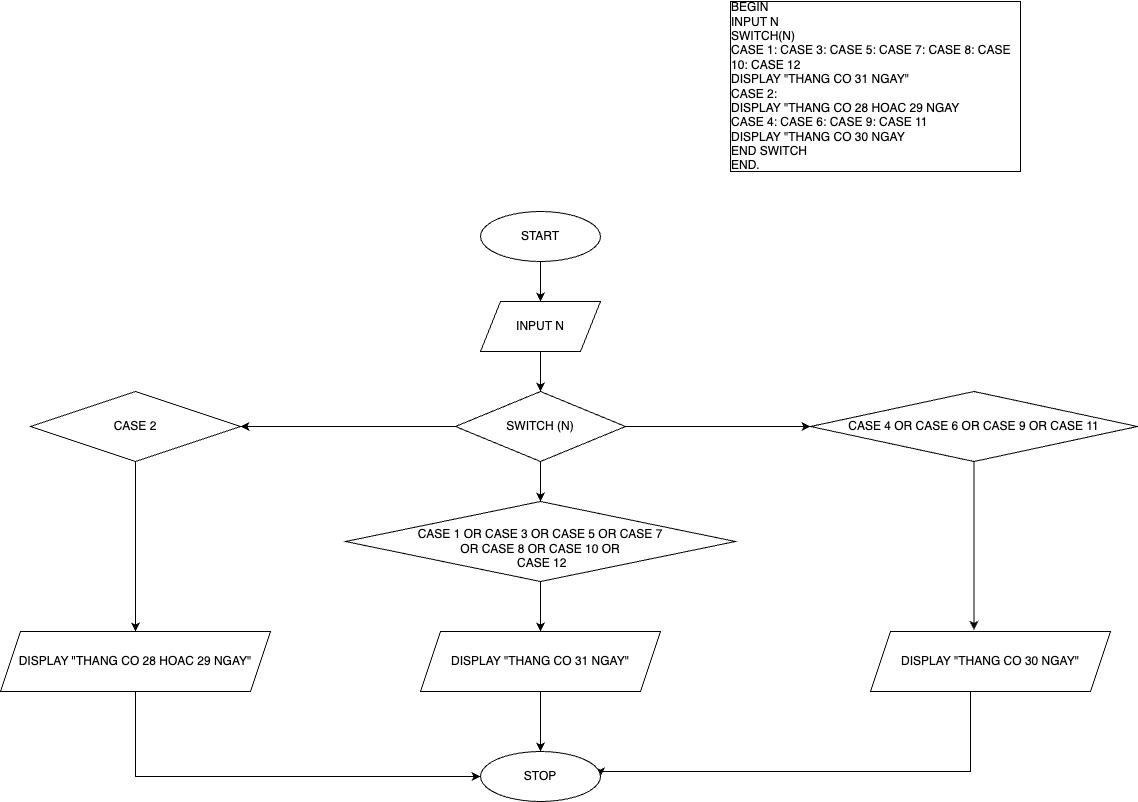

The diagram above was exported from draw.io. Its source (the exported page's mxGraphModel, read from the mxfile embedded in the PNG):
<mxGraphModel dx="2021" dy="591" grid="1" gridSize="10" guides="1" tooltips="1" connect="1" arrows="1" fold="1" page="1" pageScale="1" pageWidth="827" pageHeight="1169" math="0" shadow="0">
  <root>
    <mxCell id="0" />
    <mxCell id="1" parent="0" />
    <mxCell id="anGqLdH5kbSLEuMRw77h-1" value="&lt;div style=&quot;text-align: left;&quot;&gt;&lt;span style=&quot;background-color: initial;&quot;&gt;BEGIN&amp;nbsp;&lt;/span&gt;&lt;/div&gt;&lt;div style=&quot;text-align: left;&quot;&gt;&lt;span style=&quot;background-color: initial;&quot;&gt;INPUT N&lt;/span&gt;&lt;/div&gt;&lt;div style=&quot;text-align: left;&quot;&gt;&lt;span style=&quot;background-color: initial;&quot;&gt;SWITCH(N)&lt;/span&gt;&lt;/div&gt;&lt;div style=&quot;text-align: left;&quot;&gt;&lt;span style=&quot;background-color: initial;&quot;&gt;CASE 1: CASE 3: CASE 5: CASE 7: CASE 8: CASE 10: CASE 12&amp;nbsp;&lt;/span&gt;&lt;/div&gt;&lt;div style=&quot;text-align: left;&quot;&gt;&lt;span style=&quot;background-color: initial;&quot;&gt;DISPLAY &quot;THANG CO 31 NGAY&quot;&lt;/span&gt;&lt;/div&gt;&lt;div style=&quot;text-align: left;&quot;&gt;&lt;span style=&quot;background-color: initial;&quot;&gt;CASE 2:&lt;/span&gt;&lt;/div&gt;&lt;div style=&quot;text-align: left;&quot;&gt;&lt;span style=&quot;background-color: initial;&quot;&gt;DISPLAY &quot;THANG CO 28 HOAC 29 NGAY&lt;/span&gt;&lt;/div&gt;&lt;div style=&quot;text-align: left;&quot;&gt;&lt;span style=&quot;background-color: initial;&quot;&gt;CASE 4: CASE 6: CASE 9: CASE 11&lt;/span&gt;&lt;/div&gt;&lt;div style=&quot;text-align: left;&quot;&gt;&lt;span style=&quot;background-color: initial;&quot;&gt;DISPLAY &quot;THANG CO 30 NGAY&lt;/span&gt;&lt;/div&gt;&lt;div style=&quot;text-align: left;&quot;&gt;&lt;span style=&quot;background-color: initial;&quot;&gt;END SWITCH&lt;/span&gt;&lt;/div&gt;&lt;div style=&quot;text-align: left;&quot;&gt;&lt;span style=&quot;background-color: initial;&quot;&gt;END.&lt;/span&gt;&lt;/div&gt;" style="rounded=0;whiteSpace=wrap;html=1;" parent="1" vertex="1">
      <mxGeometry x="530" y="50" width="290" height="170" as="geometry" />
    </mxCell>
    <mxCell id="anGqLdH5kbSLEuMRw77h-12" value="" style="edgeStyle=orthogonalEdgeStyle;rounded=0;orthogonalLoop=1;jettySize=auto;html=1;" parent="1" source="anGqLdH5kbSLEuMRw77h-2" target="anGqLdH5kbSLEuMRw77h-3" edge="1">
      <mxGeometry relative="1" as="geometry" />
    </mxCell>
    <mxCell id="anGqLdH5kbSLEuMRw77h-2" value="START" style="ellipse;whiteSpace=wrap;html=1;" parent="1" vertex="1">
      <mxGeometry x="280" y="260" width="120" height="50" as="geometry" />
    </mxCell>
    <mxCell id="anGqLdH5kbSLEuMRw77h-14" value="" style="edgeStyle=orthogonalEdgeStyle;rounded=0;orthogonalLoop=1;jettySize=auto;html=1;" parent="1" source="anGqLdH5kbSLEuMRw77h-3" target="anGqLdH5kbSLEuMRw77h-4" edge="1">
      <mxGeometry relative="1" as="geometry" />
    </mxCell>
    <mxCell id="anGqLdH5kbSLEuMRw77h-3" value="INPUT N" style="shape=parallelogram;perimeter=parallelogramPerimeter;whiteSpace=wrap;html=1;fixedSize=1;" parent="1" vertex="1">
      <mxGeometry x="280" y="350" width="120" height="50" as="geometry" />
    </mxCell>
    <mxCell id="anGqLdH5kbSLEuMRw77h-15" value="" style="edgeStyle=orthogonalEdgeStyle;rounded=0;orthogonalLoop=1;jettySize=auto;html=1;" parent="1" source="anGqLdH5kbSLEuMRw77h-4" target="anGqLdH5kbSLEuMRw77h-5" edge="1">
      <mxGeometry relative="1" as="geometry" />
    </mxCell>
    <mxCell id="anGqLdH5kbSLEuMRw77h-17" style="edgeStyle=orthogonalEdgeStyle;rounded=0;orthogonalLoop=1;jettySize=auto;html=1;entryX=0;entryY=0.5;entryDx=0;entryDy=0;" parent="1" source="anGqLdH5kbSLEuMRw77h-4" target="anGqLdH5kbSLEuMRw77h-6" edge="1">
      <mxGeometry relative="1" as="geometry" />
    </mxCell>
    <mxCell id="anGqLdH5kbSLEuMRw77h-20" style="edgeStyle=orthogonalEdgeStyle;rounded=0;orthogonalLoop=1;jettySize=auto;html=1;entryX=1;entryY=0.5;entryDx=0;entryDy=0;" parent="1" source="anGqLdH5kbSLEuMRw77h-4" target="anGqLdH5kbSLEuMRw77h-7" edge="1">
      <mxGeometry relative="1" as="geometry" />
    </mxCell>
    <mxCell id="anGqLdH5kbSLEuMRw77h-4" value="SWITCH (N)" style="rhombus;whiteSpace=wrap;html=1;" parent="1" vertex="1">
      <mxGeometry x="255" y="440" width="170" height="70" as="geometry" />
    </mxCell>
    <mxCell id="anGqLdH5kbSLEuMRw77h-16" value="" style="edgeStyle=orthogonalEdgeStyle;rounded=0;orthogonalLoop=1;jettySize=auto;html=1;" parent="1" source="anGqLdH5kbSLEuMRw77h-5" target="anGqLdH5kbSLEuMRw77h-8" edge="1">
      <mxGeometry relative="1" as="geometry" />
    </mxCell>
    <mxCell id="anGqLdH5kbSLEuMRw77h-5" value="&lt;br&gt;CASE 1 OR CASE 3 OR CASE 5 OR CASE 7 &lt;br&gt;OR CASE 8 OR CASE 10 OR&lt;br&gt;&amp;nbsp;CASE 12" style="rhombus;whiteSpace=wrap;html=1;" parent="1" vertex="1">
      <mxGeometry x="145" y="550" width="390" height="80" as="geometry" />
    </mxCell>
    <mxCell id="anGqLdH5kbSLEuMRw77h-18" style="edgeStyle=orthogonalEdgeStyle;rounded=0;orthogonalLoop=1;jettySize=auto;html=1;entryX=0.431;entryY=-0.025;entryDx=0;entryDy=0;entryPerimeter=0;" parent="1" source="anGqLdH5kbSLEuMRw77h-6" target="anGqLdH5kbSLEuMRw77h-10" edge="1">
      <mxGeometry relative="1" as="geometry" />
    </mxCell>
    <mxCell id="anGqLdH5kbSLEuMRw77h-6" value="&lt;br&gt;&lt;br&gt;CASE 4 OR CASE 6 OR CASE 9 OR CASE 11&lt;br&gt;&lt;br&gt;&amp;nbsp;" style="rhombus;whiteSpace=wrap;html=1;" parent="1" vertex="1">
      <mxGeometry x="610" y="440" width="327" height="70" as="geometry" />
    </mxCell>
    <mxCell id="anGqLdH5kbSLEuMRw77h-21" style="edgeStyle=orthogonalEdgeStyle;rounded=0;orthogonalLoop=1;jettySize=auto;html=1;entryX=0.5;entryY=0;entryDx=0;entryDy=0;" parent="1" source="anGqLdH5kbSLEuMRw77h-7" target="anGqLdH5kbSLEuMRw77h-9" edge="1">
      <mxGeometry relative="1" as="geometry" />
    </mxCell>
    <mxCell id="anGqLdH5kbSLEuMRw77h-7" value="&lt;br&gt;&lt;br&gt;CASE 2&lt;br&gt;&lt;br&gt;&amp;nbsp;" style="rhombus;whiteSpace=wrap;html=1;" parent="1" vertex="1">
      <mxGeometry x="-170" y="440" width="210" height="70" as="geometry" />
    </mxCell>
    <mxCell id="anGqLdH5kbSLEuMRw77h-23" style="edgeStyle=orthogonalEdgeStyle;rounded=0;orthogonalLoop=1;jettySize=auto;html=1;entryX=0.5;entryY=0;entryDx=0;entryDy=0;" parent="1" source="anGqLdH5kbSLEuMRw77h-8" target="anGqLdH5kbSLEuMRw77h-11" edge="1">
      <mxGeometry relative="1" as="geometry" />
    </mxCell>
    <mxCell id="anGqLdH5kbSLEuMRw77h-8" value="DISPLAY &quot;THANG CO 31 NGAY&quot;" style="shape=parallelogram;perimeter=parallelogramPerimeter;whiteSpace=wrap;html=1;fixedSize=1;" parent="1" vertex="1">
      <mxGeometry x="220" y="680" width="240" height="60" as="geometry" />
    </mxCell>
    <mxCell id="anGqLdH5kbSLEuMRw77h-22" style="edgeStyle=orthogonalEdgeStyle;rounded=0;orthogonalLoop=1;jettySize=auto;html=1;entryX=0;entryY=0.5;entryDx=0;entryDy=0;" parent="1" source="anGqLdH5kbSLEuMRw77h-9" target="anGqLdH5kbSLEuMRw77h-11" edge="1">
      <mxGeometry relative="1" as="geometry">
        <Array as="points">
          <mxPoint x="-65" y="825" />
        </Array>
      </mxGeometry>
    </mxCell>
    <mxCell id="anGqLdH5kbSLEuMRw77h-9" value="DISPLAY &quot;THANG CO 28 HOAC 29 NGAY&quot;" style="shape=parallelogram;perimeter=parallelogramPerimeter;whiteSpace=wrap;html=1;fixedSize=1;" parent="1" vertex="1">
      <mxGeometry x="-200" y="680" width="270" height="60" as="geometry" />
    </mxCell>
    <mxCell id="anGqLdH5kbSLEuMRw77h-19" style="edgeStyle=orthogonalEdgeStyle;rounded=0;orthogonalLoop=1;jettySize=auto;html=1;entryX=1;entryY=0.5;entryDx=0;entryDy=0;" parent="1" source="anGqLdH5kbSLEuMRw77h-10" target="anGqLdH5kbSLEuMRw77h-11" edge="1">
      <mxGeometry relative="1" as="geometry">
        <Array as="points">
          <mxPoint x="770" y="820" />
          <mxPoint x="400" y="820" />
        </Array>
      </mxGeometry>
    </mxCell>
    <mxCell id="anGqLdH5kbSLEuMRw77h-10" value="DISPLAY &quot;THANG CO 30 NGAY&quot;" style="shape=parallelogram;perimeter=parallelogramPerimeter;whiteSpace=wrap;html=1;fixedSize=1;" parent="1" vertex="1">
      <mxGeometry x="670" y="680" width="240" height="60" as="geometry" />
    </mxCell>
    <mxCell id="anGqLdH5kbSLEuMRw77h-11" value="STOP" style="ellipse;whiteSpace=wrap;html=1;" parent="1" vertex="1">
      <mxGeometry x="280" y="800" width="120" height="50" as="geometry" />
    </mxCell>
  </root>
</mxGraphModel>